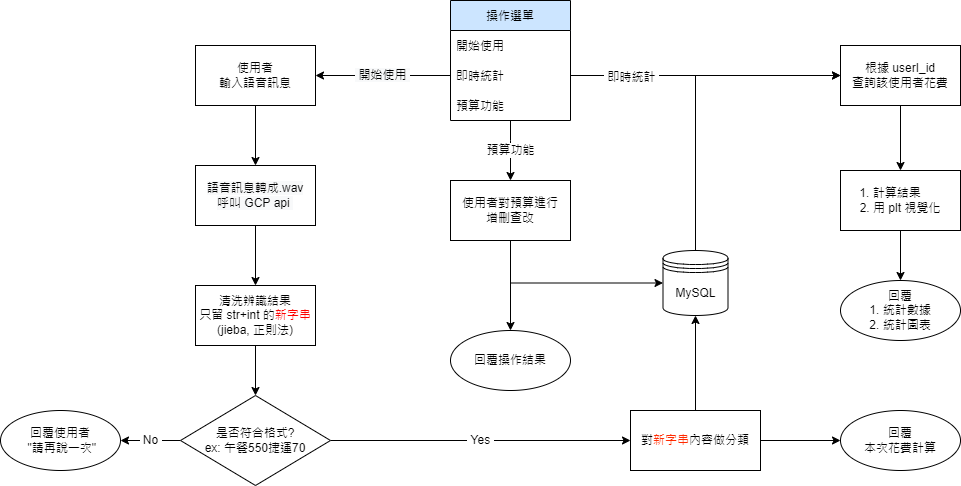

The diagram above was exported from draw.io. Its source (the exported page's mxGraphModel, read from the mxfile embedded in the PNG):
<mxGraphModel dx="665" dy="333" grid="1" gridSize="10" guides="1" tooltips="1" connect="1" arrows="1" fold="1" page="1" pageScale="1" pageWidth="827" pageHeight="1169" math="0" shadow="0">
  <root>
    <mxCell id="0" />
    <mxCell id="1" parent="0" />
    <mxCell id="L4Th6izj4bmKBq_yRKeJ-87" value="&lt;font color=&quot;#000000&quot;&gt;預算功能&lt;/font&gt;" style="edgeStyle=orthogonalEdgeStyle;rounded=0;orthogonalLoop=1;jettySize=auto;html=1;fontColor=#FF2A00;entryX=0.5;entryY=0;entryDx=0;entryDy=0;" parent="1" source="L4Th6izj4bmKBq_yRKeJ-4" target="L4Th6izj4bmKBq_yRKeJ-88" edge="1">
      <mxGeometry relative="1" as="geometry">
        <mxPoint x="510" y="260" as="targetPoint" />
        <Array as="points">
          <mxPoint x="510" y="230" />
          <mxPoint x="510" y="230" />
        </Array>
      </mxGeometry>
    </mxCell>
    <mxCell id="L4Th6izj4bmKBq_yRKeJ-4" value="操作選單" style="swimlane;fontStyle=0;childLayout=stackLayout;horizontal=1;startSize=30;horizontalStack=0;resizeParent=1;resizeParentMax=0;resizeLast=0;collapsible=1;marginBottom=0;labelBackgroundColor=none;fillColor=#CCE5FF;" parent="1" vertex="1">
      <mxGeometry x="450" y="90" width="120" height="120" as="geometry" />
    </mxCell>
    <mxCell id="L4Th6izj4bmKBq_yRKeJ-5" value="開始使用" style="text;strokeColor=none;fillColor=none;align=left;verticalAlign=middle;spacingLeft=4;spacingRight=4;overflow=hidden;points=[[0,0.5],[1,0.5]];portConstraint=eastwest;rotatable=0;" parent="L4Th6izj4bmKBq_yRKeJ-4" vertex="1">
      <mxGeometry y="30" width="120" height="30" as="geometry" />
    </mxCell>
    <mxCell id="L4Th6izj4bmKBq_yRKeJ-6" value="即時統計" style="text;strokeColor=none;fillColor=none;align=left;verticalAlign=middle;spacingLeft=4;spacingRight=4;overflow=hidden;points=[[0,0.5],[1,0.5]];portConstraint=eastwest;rotatable=0;" parent="L4Th6izj4bmKBq_yRKeJ-4" vertex="1">
      <mxGeometry y="60" width="120" height="30" as="geometry" />
    </mxCell>
    <mxCell id="L4Th6izj4bmKBq_yRKeJ-7" value="預算功能" style="text;strokeColor=none;fillColor=none;align=left;verticalAlign=middle;spacingLeft=4;spacingRight=4;overflow=hidden;points=[[0,0.5],[1,0.5]];portConstraint=eastwest;rotatable=0;" parent="L4Th6izj4bmKBq_yRKeJ-4" vertex="1">
      <mxGeometry y="90" width="120" height="30" as="geometry" />
    </mxCell>
    <mxCell id="L4Th6izj4bmKBq_yRKeJ-47" value="&lt;span style=&quot;color: rgb(0 , 0 , 0) ; font-family: &amp;#34;helvetica&amp;#34; ; font-size: 12px ; font-style: normal ; font-weight: 400 ; letter-spacing: normal ; text-align: center ; text-indent: 0px ; text-transform: none ; word-spacing: 0px ; background-color: rgb(248 , 249 , 250) ; display: inline ; float: none&quot;&gt;&amp;nbsp;開始使用&amp;nbsp;&lt;/span&gt;" style="edgeStyle=orthogonalEdgeStyle;rounded=0;orthogonalLoop=1;jettySize=auto;html=1;exitX=0;exitY=0.5;exitDx=0;exitDy=0;entryX=1;entryY=0.5;entryDx=0;entryDy=0;" parent="1" source="L4Th6izj4bmKBq_yRKeJ-6" target="L4Th6izj4bmKBq_yRKeJ-49" edge="1">
      <mxGeometry relative="1" as="geometry">
        <mxPoint x="290" y="165" as="targetPoint" />
      </mxGeometry>
    </mxCell>
    <mxCell id="L4Th6izj4bmKBq_yRKeJ-52" value="" style="edgeStyle=orthogonalEdgeStyle;rounded=0;orthogonalLoop=1;jettySize=auto;html=1;" parent="1" source="L4Th6izj4bmKBq_yRKeJ-49" target="L4Th6izj4bmKBq_yRKeJ-51" edge="1">
      <mxGeometry relative="1" as="geometry" />
    </mxCell>
    <mxCell id="L4Th6izj4bmKBq_yRKeJ-49" value="使用者&lt;br&gt;輸入語音訊息" style="whiteSpace=wrap;html=1;rounded=0;" parent="1" vertex="1">
      <mxGeometry x="195" y="135" width="120" height="60" as="geometry" />
    </mxCell>
    <mxCell id="L4Th6izj4bmKBq_yRKeJ-57" style="edgeStyle=orthogonalEdgeStyle;rounded=0;orthogonalLoop=1;jettySize=auto;html=1;" parent="1" source="L4Th6izj4bmKBq_yRKeJ-51" target="L4Th6izj4bmKBq_yRKeJ-56" edge="1">
      <mxGeometry relative="1" as="geometry" />
    </mxCell>
    <mxCell id="L4Th6izj4bmKBq_yRKeJ-51" value="&lt;span style=&quot;color: rgb(0 , 0 , 0) ; font-size: 12px ; font-style: normal ; font-weight: 400 ; letter-spacing: normal ; text-align: center ; text-indent: 0px ; text-transform: none ; word-spacing: 0px ; font-family: &amp;#34;helvetica&amp;#34; ; background-color: rgb(248 , 249 , 250) ; display: inline ; float: none&quot;&gt;語音訊息轉成.wav&lt;/span&gt;&lt;br style=&quot;color: rgb(0 , 0 , 0) ; font-size: 12px ; font-style: normal ; font-weight: 400 ; letter-spacing: normal ; text-align: center ; text-indent: 0px ; text-transform: none ; word-spacing: 0px ; font-family: &amp;#34;helvetica&amp;#34; ; background-color: rgb(248 , 249 , 250)&quot;&gt;&lt;span style=&quot;color: rgb(0 , 0 , 0) ; font-size: 12px ; font-style: normal ; font-weight: 400 ; letter-spacing: normal ; text-align: center ; text-indent: 0px ; text-transform: none ; word-spacing: 0px ; font-family: &amp;#34;helvetica&amp;#34; ; background-color: rgb(248 , 249 , 250) ; display: inline ; float: none&quot;&gt;呼叫 GCP api&amp;nbsp;&lt;/span&gt;" style="whiteSpace=wrap;html=1;rounded=0;" parent="1" vertex="1">
      <mxGeometry x="195" y="255" width="120" height="60" as="geometry" />
    </mxCell>
    <mxCell id="L4Th6izj4bmKBq_yRKeJ-91" style="edgeStyle=orthogonalEdgeStyle;rounded=0;orthogonalLoop=1;jettySize=auto;html=1;exitX=0.5;exitY=0;exitDx=0;exitDy=0;entryX=0;entryY=0.5;entryDx=0;entryDy=0;fontColor=#FF2A00;" parent="1" source="L4Th6izj4bmKBq_yRKeJ-53" target="L4Th6izj4bmKBq_yRKeJ-85" edge="1">
      <mxGeometry relative="1" as="geometry" />
    </mxCell>
    <mxCell id="L4Th6izj4bmKBq_yRKeJ-53" value="MySQL" style="shape=datastore;whiteSpace=wrap;html=1;" parent="1" vertex="1">
      <mxGeometry x="662.5" y="340" width="65" height="65" as="geometry" />
    </mxCell>
    <mxCell id="L4Th6izj4bmKBq_yRKeJ-59" style="edgeStyle=orthogonalEdgeStyle;rounded=0;orthogonalLoop=1;jettySize=auto;html=1;exitX=0.5;exitY=1;exitDx=0;exitDy=0;entryX=0.5;entryY=0;entryDx=0;entryDy=0;" parent="1" source="L4Th6izj4bmKBq_yRKeJ-56" target="L4Th6izj4bmKBq_yRKeJ-58" edge="1">
      <mxGeometry relative="1" as="geometry" />
    </mxCell>
    <mxCell id="L4Th6izj4bmKBq_yRKeJ-56" value="清洗辨識結果&lt;br&gt;只留 str+int 的&lt;font color=&quot;#ff0000&quot;&gt;新字串&lt;/font&gt;&lt;br&gt;(jieba, 正則法)" style="whiteSpace=wrap;html=1;rounded=0;" parent="1" vertex="1">
      <mxGeometry x="195" y="375" width="120" height="60" as="geometry" />
    </mxCell>
    <mxCell id="L4Th6izj4bmKBq_yRKeJ-63" value="&amp;nbsp;No&amp;nbsp;" style="edgeStyle=orthogonalEdgeStyle;rounded=0;orthogonalLoop=1;jettySize=auto;html=1;exitX=0;exitY=0.5;exitDx=0;exitDy=0;entryX=1;entryY=0.5;entryDx=0;entryDy=0;" parent="1" source="L4Th6izj4bmKBq_yRKeJ-58" target="L4Th6izj4bmKBq_yRKeJ-61" edge="1">
      <mxGeometry relative="1" as="geometry">
        <Array as="points">
          <mxPoint x="160" y="530" />
          <mxPoint x="160" y="530" />
        </Array>
      </mxGeometry>
    </mxCell>
    <mxCell id="L4Th6izj4bmKBq_yRKeJ-81" value="&amp;nbsp;Yes&amp;nbsp;" style="edgeStyle=orthogonalEdgeStyle;rounded=0;orthogonalLoop=1;jettySize=auto;html=1;exitX=1;exitY=0.5;exitDx=0;exitDy=0;entryX=0;entryY=0.5;entryDx=0;entryDy=0;" parent="1" source="L4Th6izj4bmKBq_yRKeJ-58" target="L4Th6izj4bmKBq_yRKeJ-64" edge="1">
      <mxGeometry relative="1" as="geometry">
        <mxPoint x="420" y="529.5714285714287" as="targetPoint" />
      </mxGeometry>
    </mxCell>
    <mxCell id="L4Th6izj4bmKBq_yRKeJ-58" value="是否符合格式?&lt;br&gt;ex: 午餐550捷運70" style="rhombus;whiteSpace=wrap;html=1;rounded=0;" parent="1" vertex="1">
      <mxGeometry x="180" y="485" width="150" height="90" as="geometry" />
    </mxCell>
    <mxCell id="L4Th6izj4bmKBq_yRKeJ-61" value="回覆使用者&lt;br&gt;&amp;nbsp;&quot;請再說一次&quot;" style="ellipse;whiteSpace=wrap;html=1;rounded=0;" parent="1" vertex="1">
      <mxGeometry y="500" width="120" height="60" as="geometry" />
    </mxCell>
    <mxCell id="L4Th6izj4bmKBq_yRKeJ-84" style="edgeStyle=orthogonalEdgeStyle;rounded=0;orthogonalLoop=1;jettySize=auto;html=1;exitX=0.5;exitY=0;exitDx=0;exitDy=0;entryX=0.5;entryY=1;entryDx=0;entryDy=0;fontColor=#FF2A00;" parent="1" source="L4Th6izj4bmKBq_yRKeJ-64" target="L4Th6izj4bmKBq_yRKeJ-53" edge="1">
      <mxGeometry relative="1" as="geometry" />
    </mxCell>
    <mxCell id="HeCm-MTgnTcrEFdo1sFc-1" style="edgeStyle=orthogonalEdgeStyle;rounded=0;orthogonalLoop=1;jettySize=auto;html=1;exitX=1;exitY=0.5;exitDx=0;exitDy=0;entryX=0;entryY=0.5;entryDx=0;entryDy=0;" parent="1" source="L4Th6izj4bmKBq_yRKeJ-64" target="HeCm-MTgnTcrEFdo1sFc-2" edge="1">
      <mxGeometry relative="1" as="geometry">
        <mxPoint x="830" y="530" as="targetPoint" />
      </mxGeometry>
    </mxCell>
    <mxCell id="L4Th6izj4bmKBq_yRKeJ-64" value="對&lt;font color=&quot;#ff2a00&quot;&gt;新字串&lt;/font&gt;內容做分類" style="rounded=0;whiteSpace=wrap;html=1;" parent="1" vertex="1">
      <mxGeometry x="630" y="500" width="130" height="60" as="geometry" />
    </mxCell>
    <mxCell id="L4Th6izj4bmKBq_yRKeJ-102" value="" style="edgeStyle=orthogonalEdgeStyle;rounded=0;orthogonalLoop=1;jettySize=auto;html=1;fontColor=#000000;" parent="1" source="L4Th6izj4bmKBq_yRKeJ-85" target="L4Th6izj4bmKBq_yRKeJ-101" edge="1">
      <mxGeometry relative="1" as="geometry" />
    </mxCell>
    <mxCell id="L4Th6izj4bmKBq_yRKeJ-85" value="根據 userI_id&lt;br&gt;查詢該使用者花費" style="whiteSpace=wrap;html=1;rounded=0;" parent="1" vertex="1">
      <mxGeometry x="840" y="135" width="120" height="60" as="geometry" />
    </mxCell>
    <mxCell id="L4Th6izj4bmKBq_yRKeJ-86" style="edgeStyle=orthogonalEdgeStyle;rounded=0;orthogonalLoop=1;jettySize=auto;html=1;exitX=1;exitY=0.5;exitDx=0;exitDy=0;entryX=0;entryY=0.5;entryDx=0;entryDy=0;fontColor=#FF2A00;" parent="1" source="L4Th6izj4bmKBq_yRKeJ-6" target="L4Th6izj4bmKBq_yRKeJ-85" edge="1">
      <mxGeometry relative="1" as="geometry" />
    </mxCell>
    <mxCell id="L4Th6izj4bmKBq_yRKeJ-97" value="&lt;font color=&quot;#000000&quot;&gt;&amp;nbsp;即時統計&amp;nbsp;&lt;/font&gt;" style="edgeLabel;html=1;align=center;verticalAlign=middle;resizable=0;points=[];fontColor=#FF2A00;" parent="L4Th6izj4bmKBq_yRKeJ-86" vertex="1" connectable="0">
      <mxGeometry x="-0.3679" y="-1" relative="1" as="geometry">
        <mxPoint x="-25" as="offset" />
      </mxGeometry>
    </mxCell>
    <mxCell id="L4Th6izj4bmKBq_yRKeJ-96" style="edgeStyle=orthogonalEdgeStyle;rounded=0;orthogonalLoop=1;jettySize=auto;html=1;exitX=0.5;exitY=1;exitDx=0;exitDy=0;entryX=0.5;entryY=0;entryDx=0;entryDy=0;fontColor=#FF2A00;" parent="1" source="L4Th6izj4bmKBq_yRKeJ-88" target="L4Th6izj4bmKBq_yRKeJ-95" edge="1">
      <mxGeometry relative="1" as="geometry" />
    </mxCell>
    <mxCell id="L4Th6izj4bmKBq_yRKeJ-99" style="edgeStyle=orthogonalEdgeStyle;rounded=0;orthogonalLoop=1;jettySize=auto;html=1;exitX=0.5;exitY=1;exitDx=0;exitDy=0;entryX=0;entryY=0.5;entryDx=0;entryDy=0;fontColor=#000000;" parent="1" source="L4Th6izj4bmKBq_yRKeJ-88" target="L4Th6izj4bmKBq_yRKeJ-53" edge="1">
      <mxGeometry relative="1" as="geometry" />
    </mxCell>
    <mxCell id="L4Th6izj4bmKBq_yRKeJ-88" value="使用者對預算進行&lt;br&gt;增刪查改" style="whiteSpace=wrap;html=1;rounded=0;" parent="1" vertex="1">
      <mxGeometry x="450" y="270" width="120" height="60" as="geometry" />
    </mxCell>
    <mxCell id="L4Th6izj4bmKBq_yRKeJ-95" value="回覆操作結果" style="ellipse;whiteSpace=wrap;html=1;rounded=0;" parent="1" vertex="1">
      <mxGeometry x="450" y="420" width="120" height="60" as="geometry" />
    </mxCell>
    <mxCell id="L4Th6izj4bmKBq_yRKeJ-104" style="edgeStyle=orthogonalEdgeStyle;rounded=0;orthogonalLoop=1;jettySize=auto;html=1;exitX=0.5;exitY=1;exitDx=0;exitDy=0;fontColor=#000000;" parent="1" source="L4Th6izj4bmKBq_yRKeJ-101" target="L4Th6izj4bmKBq_yRKeJ-103" edge="1">
      <mxGeometry relative="1" as="geometry" />
    </mxCell>
    <mxCell id="L4Th6izj4bmKBq_yRKeJ-101" value="1. 計算結果&amp;nbsp; &amp;nbsp; &amp;nbsp;&amp;nbsp;&lt;br&gt;2. 用 plt 視覺化&lt;br&gt;" style="whiteSpace=wrap;html=1;rounded=0;" parent="1" vertex="1">
      <mxGeometry x="840" y="260" width="120" height="60" as="geometry" />
    </mxCell>
    <mxCell id="L4Th6izj4bmKBq_yRKeJ-103" value="回覆&lt;br&gt;1. 統計數據&lt;br&gt;2. 統計圖表" style="ellipse;whiteSpace=wrap;html=1;rounded=0;" parent="1" vertex="1">
      <mxGeometry x="840" y="370" width="120" height="60" as="geometry" />
    </mxCell>
    <mxCell id="HeCm-MTgnTcrEFdo1sFc-2" value="回覆&lt;br&gt;本次花費計算" style="ellipse;whiteSpace=wrap;html=1;rounded=0;" parent="1" vertex="1">
      <mxGeometry x="840" y="500" width="120" height="60" as="geometry" />
    </mxCell>
  </root>
</mxGraphModel>